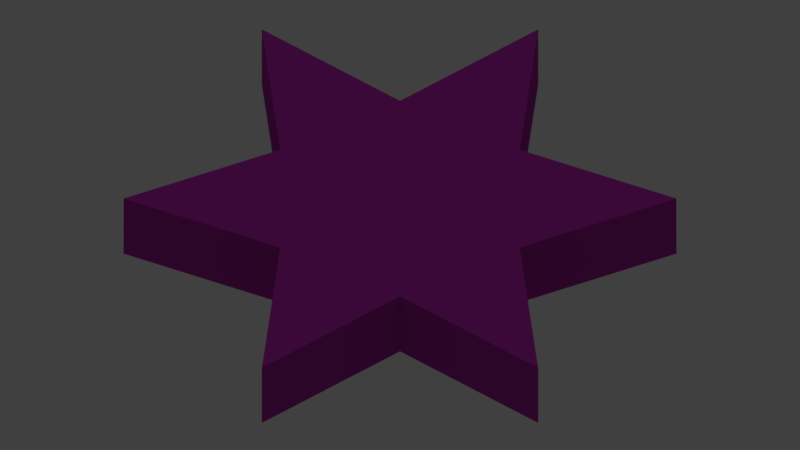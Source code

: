 # Source: ResourceModels.blend  (saved by Blender 2.79.0; exported with 4.5.12 LTS)
import bpy
from mathutils import Matrix  # noqa: F401  (used for matrix-valued properties, if any)

bpy.ops.wm.read_factory_settings(use_empty=True)
scene = bpy.context.scene
scene.name = 'Scene'

# ---- collections
col_collection_1 = bpy.data.collections.new('Collection 1'); scene.collection.children.link(col_collection_1)
col_collection_1.hide_render = True
col_collection_1.hide_viewport = True
col_collection_2 = bpy.data.collections.new('Collection 2'); scene.collection.children.link(col_collection_2)
col_collection_2.hide_render = True
col_collection_2.hide_viewport = True
col_collection_3 = bpy.data.collections.new('Collection 3'); scene.collection.children.link(col_collection_3)
col_collection_3.hide_render = True
col_collection_3.hide_viewport = True
col_collection_4 = bpy.data.collections.new('Collection 4'); scene.collection.children.link(col_collection_4)
col_collection_4.hide_render = True
col_collection_4.hide_viewport = True
col_collection_6 = bpy.data.collections.new('Collection 6'); scene.collection.children.link(col_collection_6)
col_collection_6.hide_render = True
col_collection_6.hide_viewport = True
col_collection_7 = bpy.data.collections.new('Collection 7'); scene.collection.children.link(col_collection_7)
col_collection_7.hide_render = True
col_collection_7.hide_viewport = True
col_collection_8 = bpy.data.collections.new('Collection 8'); scene.collection.children.link(col_collection_8)
col_collection_11 = bpy.data.collections.new('Collection 11'); scene.collection.children.link(col_collection_11)
col_collection_11.hide_render = True
col_collection_11.hide_viewport = True
col_collection_12 = bpy.data.collections.new('Collection 12'); scene.collection.children.link(col_collection_12)
col_collection_12.hide_render = True
col_collection_12.hide_viewport = True
col_collection_13 = bpy.data.collections.new('Collection 13'); scene.collection.children.link(col_collection_13)
col_collection_13.hide_render = True
col_collection_13.hide_viewport = True
col_collection_14 = bpy.data.collections.new('Collection 14'); scene.collection.children.link(col_collection_14)
col_collection_14.hide_render = True
col_collection_14.hide_viewport = True

# ---- materials (node trees are filled in below, after node groups)
mat_ytop = bpy.data.materials.new('YTop')
mat_ytop.alpha_threshold = 0.0
mat_ytop.use_transparent_shadow = False
mat_ytop.diffuse_color = (1.0, 0.5647, 0.02843, 1.0)
mat_ytop.roughness = 0.5
mat_ytop.specular_intensity = 0.0
mat_yshaded = bpy.data.materials.new('YShaded')
mat_yshaded.alpha_threshold = 0.0
mat_yshaded.use_transparent_shadow = False
mat_yshaded.diffuse_color = (0.6584, 0.3763, 0.02122, 1.0)
mat_yshaded.roughness = 0.5
mat_yshaded.specular_intensity = 0.0
mat_ptop = bpy.data.materials.new('PTop')
mat_ptop.alpha_threshold = 0.0
mat_ptop.use_transparent_shadow = False
mat_ptop.diffuse_color = (0.8632, 0.05448, 0.7454, 1.0)
mat_ptop.roughness = 0.5
mat_ptop.specular_intensity = 0.0
mat_pshaded = bpy.data.materials.new('PShaded')
mat_pshaded.alpha_threshold = 0.0
mat_pshaded.use_transparent_shadow = False
mat_pshaded.diffuse_color = (0.5029, 0.0356, 0.4397, 1.0)
mat_pshaded.roughness = 0.5
mat_pshaded.specular_intensity = 0.0
mat_gtop = bpy.data.materials.new('GTop')
mat_gtop.alpha_threshold = 0.0
mat_gtop.use_transparent_shadow = False
mat_gtop.diffuse_color = (0.07227, 0.9047, 0.1384, 1.0)
mat_gtop.roughness = 0.5
mat_gtop.specular_intensity = 0.0
mat_gshaded = bpy.data.materials.new('GShaded')
mat_gshaded.alpha_threshold = 0.0
mat_gshaded.use_transparent_shadow = False
mat_gshaded.diffuse_color = (0.04519, 0.5457, 0.08438, 1.0)
mat_gshaded.roughness = 0.5
mat_gshaded.specular_intensity = 0.0
mat_gtop_003 = bpy.data.materials.new('GTop.003')
mat_gtop_003.alpha_threshold = 0.0
mat_gtop_003.use_transparent_shadow = False
mat_gtop_003.diffuse_color = (0.07227, 0.9047, 0.1384, 1.0)
mat_gtop_003.roughness = 0.5
mat_gtop_003.specular_intensity = 0.0
mat_gshaded_003 = bpy.data.materials.new('GShaded.003')
mat_gshaded_003.alpha_threshold = 0.0
mat_gshaded_003.use_transparent_shadow = False
mat_gshaded_003.diffuse_color = (0.04519, 0.5457, 0.08438, 1.0)
mat_gshaded_003.roughness = 0.5
mat_gshaded_003.specular_intensity = 0.0
mat_gtop_001 = bpy.data.materials.new('GTop.001')
mat_gtop_001.alpha_threshold = 0.0
mat_gtop_001.use_transparent_shadow = False
mat_gtop_001.diffuse_color = (0.07227, 0.9047, 0.1384, 1.0)
mat_gtop_001.roughness = 0.5
mat_gtop_001.specular_intensity = 0.0
mat_gshaded_001 = bpy.data.materials.new('GShaded.001')
mat_gshaded_001.alpha_threshold = 0.0
mat_gshaded_001.use_transparent_shadow = False
mat_gshaded_001.diffuse_color = (0.04519, 0.5457, 0.08438, 1.0)
mat_gshaded_001.roughness = 0.5
mat_gshaded_001.specular_intensity = 0.0
mat_gtop_002 = bpy.data.materials.new('GTop.002')
mat_gtop_002.alpha_threshold = 0.0
mat_gtop_002.use_transparent_shadow = False
mat_gtop_002.diffuse_color = (0.07227, 0.9047, 0.1384, 1.0)
mat_gtop_002.roughness = 0.5
mat_gtop_002.specular_intensity = 0.0
mat_gshaded_002 = bpy.data.materials.new('GShaded.002')
mat_gshaded_002.alpha_threshold = 0.0
mat_gshaded_002.use_transparent_shadow = False
mat_gshaded_002.diffuse_color = (0.04519, 0.5457, 0.08438, 1.0)
mat_gshaded_002.roughness = 0.5
mat_gshaded_002.specular_intensity = 0.0
mat_gtop_004 = bpy.data.materials.new('GTop.004')
mat_gtop_004.alpha_threshold = 0.0
mat_gtop_004.use_transparent_shadow = False
mat_gtop_004.diffuse_color = (0.07227, 0.9047, 0.1384, 1.0)
mat_gtop_004.roughness = 0.5
mat_gtop_004.specular_intensity = 0.0
mat_gshaded_004 = bpy.data.materials.new('GShaded.004')
mat_gshaded_004.alpha_threshold = 0.0
mat_gshaded_004.use_transparent_shadow = False
mat_gshaded_004.diffuse_color = (0.04519, 0.5457, 0.08438, 1.0)
mat_gshaded_004.roughness = 0.5
mat_gshaded_004.specular_intensity = 0.0
mat_gtop_005 = bpy.data.materials.new('GTop.005')
mat_gtop_005.alpha_threshold = 0.0
mat_gtop_005.use_transparent_shadow = False
mat_gtop_005.diffuse_color = (0.07227, 0.9047, 0.1384, 1.0)
mat_gtop_005.roughness = 0.5
mat_gtop_005.specular_intensity = 0.0
mat_gshaded_005 = bpy.data.materials.new('GShaded.005')
mat_gshaded_005.alpha_threshold = 0.0
mat_gshaded_005.use_transparent_shadow = False
mat_gshaded_005.diffuse_color = (0.04519, 0.5457, 0.08438, 1.0)
mat_gshaded_005.roughness = 0.5
mat_gshaded_005.specular_intensity = 0.0
mat_gtop_006 = bpy.data.materials.new('GTop.006')
mat_gtop_006.alpha_threshold = 0.0
mat_gtop_006.use_transparent_shadow = False
mat_gtop_006.diffuse_color = (0.07227, 0.9047, 0.1384, 1.0)
mat_gtop_006.roughness = 0.5
mat_gtop_006.specular_intensity = 0.0
mat_gshaded_006 = bpy.data.materials.new('GShaded.006')
mat_gshaded_006.alpha_threshold = 0.0
mat_gshaded_006.use_transparent_shadow = False
mat_gshaded_006.diffuse_color = (0.04519, 0.5457, 0.08438, 1.0)
mat_gshaded_006.roughness = 0.5
mat_gshaded_006.specular_intensity = 0.0

# ---- material node trees

# ---- world
world_world = bpy.data.worlds.new('World'); scene.world = world_world
world_world.color = (0.05088, 0.05088, 0.05088)
world_world.use_sun_shadow = False
world_world.sun_shadow_jitter_overblur = 0.0
world_world.cycles.sampling_method = 'MANUAL'

# ---- cameras
cam_camera = bpy.data.cameras.new('Camera')
cam_camera.type = 'ORTHO'
cam_camera.clip_end = 100.0
cam_camera.lens = 35.0
cam_camera.sensor_width = 32.0
cam_camera.sensor_height = 18.0
cam_camera.ortho_scale = 4.1
cam_camera.dof.focus_distance = 0.0
cam_camera.dof.aperture_fstop = 128.0

# ---- lights
light_lamp = bpy.data.lights.new('Lamp', 'SUN')
light_lamp.transmission_factor = 0.0
light_lamp.cutoff_distance = 30.0
light_lamp.angle = 0.1993
light_lamp.energy = 1.0
light_lamp.shadow_buffer_clip_start = 1.001
light_lamp.shadow_soft_size = 0.1
light_lamp.shadow_cascade_max_distance = 1000.0

# ---- meshes
me_cube = bpy.data.meshes.new('Cube')
me_cube.from_pydata([(1.0, 1.0, 0.0), (1.0, -1.0, 0.0), (-1.0, -1.0, 0.0), (-1.0, 1.0, 0.0), (1.0, 1.0, 0.4), (1.0, -1.0, 0.4), (-1.0, -1.0, 0.4), (-1.0, 1.0, 0.4), (0.5, 0.5, 0.4), (0.5, -0.5, 0.4), (-0.5, 0.5, 0.4), (-0.5, -0.5, 0.4), (0.5, 0.5, 0.0), (0.5, -0.5, 0.0), (-0.5, 0.5, 0.0), (-0.5, -0.5, 0.0)], [], [(6, 5, 9, 11), (0, 4, 5, 1), (1, 5, 6, 2), (2, 6, 7, 3), (4, 0, 3, 7), (9, 8, 12, 13), (5, 4, 8, 9), (7, 6, 11, 10), (4, 7, 10, 8), (2, 15, 13, 1), (10, 11, 15, 14), (8, 10, 14, 12), (11, 9, 13, 15), (1, 13, 12, 0), (3, 0, 12, 14), (3, 14, 15, 2)])
me_cube.polygons.foreach_set('material_index', [0, 1, 1, 1, 1, 1, 0, 0, 0, 0, 1, 1, 1, 0, 0, 0])
me_cube.materials.append(mat_ytop)
me_cube.materials.append(mat_yshaded)
me_cube.use_remesh_preserve_volume = False
me_cube.use_remesh_preserve_attributes = False
me_cube.use_mirror_vertex_groups = False
me_cube.update()
me_cylinder = bpy.data.meshes.new('Cylinder')
me_cylinder.from_pydata([(0.0, 1.0, 0.0), (0.0, 1.0, 0.2852), (0.9511, 0.309, 0.0), (0.9511, 0.309, 0.2852), (0.5878, -0.809, 0.0), (0.5878, -0.809, 0.2852), (-0.5878, -0.809, 0.0), (-0.5878, -0.809, 0.2852), (-0.9511, 0.309, 0.0), (-0.9511, 0.309, 0.2852), (0.4755, 0.1545, 0.2852), (-1.192e-08, 0.5, 0.2852), (0.2939, -0.4045, 0.2852), (-0.2939, -0.4045, 0.2852), (-0.4755, 0.1545, 0.2852), (0.4755, 0.1545, 0.0), (-1.192e-08, 0.5, 0.0), (0.2939, -0.4045, 0.0), (-0.2939, -0.4045, 0.0), (-0.4755, 0.1545, 0.0)], [], [(0, 1, 3, 2), (2, 3, 5, 4), (4, 5, 7, 6), (9, 7, 13, 14), (6, 7, 9, 8), (8, 9, 1, 0), (8, 0, 16, 19), (14, 13, 18, 19), (5, 3, 10, 12), (1, 9, 14, 11), (3, 1, 11, 10), (7, 5, 12, 13), (12, 10, 15, 17), (11, 14, 19, 16), (13, 12, 17, 18), (10, 11, 16, 15), (0, 2, 15, 16), (2, 4, 17, 15), (4, 6, 18, 17), (6, 8, 19, 18)])
me_cylinder.polygons.foreach_set('material_index', [1, 1, 1, 0, 1, 1, 0, 1, 0, 0, 0, 0, 1, 1, 1, 1, 0, 0, 0, 0])
me_cylinder.materials.append(mat_ytop)
me_cylinder.materials.append(mat_yshaded)
me_cylinder.use_remesh_preserve_volume = False
me_cylinder.use_remesh_preserve_attributes = False
me_cylinder.use_mirror_vertex_groups = False
me_cylinder.update()
me_cylinder_002 = bpy.data.meshes.new('Cylinder.002')
me_cylinder_002.from_pydata([(0.0, 1.0, 0.0), (0.0, 1.0, 0.2828), (0.866, 0.5, 0.0), (0.866, 0.5, 0.2828), (0.866, -0.5, 0.0), (0.866, -0.5, 0.2828), (-8.742e-08, -1.0, 0.0), (-8.742e-08, -1.0, 0.2828), (-0.866, -0.5, 0.0), (-0.866, -0.5, 0.2828), (-0.866, 0.5, 0.0), (-0.866, 0.5, 0.2828), (0.433, 0.25, 0.2828), (-9.934e-09, 0.5, 0.2828), (0.433, -0.25, 0.2828), (-5.365e-08, -0.5, 0.2828), (-0.433, -0.25, 0.2828), (-0.433, 0.25, 0.2828), (0.433, 0.25, 0.0), (-9.934e-09, 0.5, 0.0), (0.433, -0.25, 0.0), (-5.365e-08, -0.5, 0.0), (-0.433, -0.25, 0.0), (-0.433, 0.25, 0.0)], [], [(0, 1, 3, 2), (2, 3, 5, 4), (4, 5, 7, 6), (6, 7, 9, 8), (9, 7, 15, 16), (8, 9, 11, 10), (10, 11, 1, 0), (17, 16, 22, 23), (5, 3, 12, 14), (11, 9, 16, 17), (3, 1, 13, 12), (7, 5, 14, 15), (1, 11, 17, 13), (6, 8, 22, 21), (15, 14, 20, 21), (12, 13, 19, 18), (13, 17, 23, 19), (16, 15, 21, 22), (14, 12, 18, 20), (8, 10, 23, 22), (10, 0, 19, 23), (0, 2, 18, 19), (2, 4, 20, 18), (4, 6, 21, 20)])
me_cylinder_002.polygons.foreach_set('material_index', [1, 1, 1, 1, 0, 1, 1, 1, 0, 0, 0, 0, 0, 0, 1, 1, 1, 1, 1, 0, 0, 0, 0, 0])
me_cylinder_002.materials.append(mat_ytop)
me_cylinder_002.materials.append(mat_yshaded)
me_cylinder_002.use_remesh_preserve_volume = False
me_cylinder_002.use_remesh_preserve_attributes = False
me_cylinder_002.use_mirror_vertex_groups = False
me_cylinder_002.update()
me_cylinder_011 = bpy.data.meshes.new('Cylinder.011')
me_cylinder_011.from_pydata([(-1.49e-08, 0.5, -2.98e-08), (-1.49e-08, 0.5, 0.2826), (0.7071, 0.7071, -2.98e-08), (0.7071, 0.7071, 0.2826), (0.5, -2.037e-08, -2.98e-08), (0.5, -2.037e-08, 0.2826), (0.7071, -0.7071, -2.98e-08), (0.7071, -0.7071, 0.2826), (-5.861e-08, -0.5, -2.98e-08), (-5.861e-08, -0.5, 0.2826), (-0.7071, -0.7071, -2.98e-08), (-0.7071, -0.7071, 0.2826), (-0.5, 7.453e-09, -2.98e-08), (-0.5, 7.453e-09, 0.2826), (-0.7071, 0.7071, -2.98e-08), (-0.7071, 0.7071, 0.2826)], [], [(0, 1, 3, 2), (2, 3, 5, 4), (4, 5, 7, 6), (6, 7, 9, 8), (8, 9, 11, 10), (10, 11, 13, 12), (3, 1, 15, 13, 11, 9, 7, 5), (12, 13, 15, 14), (14, 15, 1, 0), (0, 2, 4, 6, 8, 10, 12, 14)])
me_cylinder_011.polygons.foreach_set('material_index', [1, 1, 1, 1, 1, 1, 0, 1, 1, 0])
me_cylinder_011.materials.append(mat_ptop)
me_cylinder_011.materials.append(mat_pshaded)
me_cylinder_011.use_remesh_preserve_volume = False
me_cylinder_011.use_remesh_preserve_attributes = False
me_cylinder_011.use_mirror_vertex_groups = False
me_cylinder_011.update()
me_cylinder_012 = bpy.data.meshes.new('Cylinder.012')
me_cylinder_012.from_pydata([(-5.96e-09, 0.5, 0.0), (-5.96e-09, 0.5, 0.283), (0.5878, 0.809, 0.0), (0.5878, 0.809, 0.283), (0.4755, 0.1545, 0.0), (0.4755, 0.1545, 0.283), (0.9511, -0.309, 0.0), (0.9511, -0.309, 0.283), (0.2939, -0.4045, 0.0), (0.2939, -0.4045, 0.283), (-8.742e-08, -1.0, 0.0), (-8.742e-08, -1.0, 0.283), (-0.2939, -0.4045, 0.0), (-0.2939, -0.4045, 0.283), (-0.9511, -0.309, 0.0), (-0.9511, -0.309, 0.283), (-0.4755, 0.1545, 0.0), (-0.4755, 0.1545, 0.283), (-0.5878, 0.809, 0.0), (-0.5878, 0.809, 0.283)], [], [(0, 1, 3, 2), (2, 3, 5, 4), (4, 5, 7, 6), (6, 7, 9, 8), (8, 9, 11, 10), (10, 11, 13, 12), (12, 13, 15, 14), (14, 15, 17, 16), (3, 1, 19, 17, 15, 13, 11, 9, 7, 5), (16, 17, 19, 18), (18, 19, 1, 0), (0, 2, 4, 6, 8, 10, 12, 14, 16, 18)])
me_cylinder_012.polygons.foreach_set('material_index', [1, 1, 1, 1, 1, 1, 1, 1, 0, 1, 1, 0])
me_cylinder_012.materials.append(mat_ptop)
me_cylinder_012.materials.append(mat_pshaded)
me_cylinder_012.use_remesh_preserve_volume = False
me_cylinder_012.use_remesh_preserve_attributes = False
me_cylinder_012.use_mirror_vertex_groups = False
me_cylinder_012.update()
me_cylinder_013 = bpy.data.meshes.new('Cylinder.013')
me_cylinder_013.from_pydata([(0.0, 1.0, -1.49e-08), (0.0, 1.0, 0.2823), (0.25, 0.433, -1.49e-08), (0.25, 0.433, 0.2823), (0.866, 0.5, -1.49e-08), (0.866, 0.5, 0.2823), (0.5, -9.636e-08, -1.49e-08), (0.5, -9.636e-08, 0.2823), (0.866, -0.5, -1.49e-08), (0.866, -0.5, 0.2823), (0.25, -0.433, -1.49e-08), (0.25, -0.433, 0.2823), (1.51e-07, -1.0, -1.49e-08), (1.51e-07, -1.0, 0.2823), (-0.25, -0.433, -1.49e-08), (-0.25, -0.433, 0.2823), (-0.866, -0.5, -1.49e-08), (-0.866, -0.5, 0.2823), (-0.5, -3.07e-07, -1.49e-08), (-0.5, -3.07e-07, 0.2823), (-0.866, 0.5, -1.49e-08), (-0.866, 0.5, 0.2823), (-0.25, 0.433, -1.49e-08), (-0.25, 0.433, 0.2823)], [], [(0, 1, 3, 2), (2, 3, 5, 4), (4, 5, 7, 6), (6, 7, 9, 8), (8, 9, 11, 10), (10, 11, 13, 12), (12, 13, 15, 14), (14, 15, 17, 16), (16, 17, 19, 18), (18, 19, 21, 20), (3, 1, 23, 21, 19, 17, 15, 13, 11, 9, 7, 5), (20, 21, 23, 22), (22, 23, 1, 0), (0, 2, 4, 6, 8, 10, 12, 14, 16, 18, 20, 22)])
me_cylinder_013.polygons.foreach_set('material_index', [1, 1, 1, 1, 1, 1, 1, 1, 1, 1, 0, 1, 1, 0])
me_cylinder_013.materials.append(mat_ptop)
me_cylinder_013.materials.append(mat_pshaded)
me_cylinder_013.use_remesh_preserve_volume = False
me_cylinder_013.use_remesh_preserve_attributes = False
me_cylinder_013.use_mirror_vertex_groups = False
me_cylinder_013.update()
me_cylinder_001 = bpy.data.meshes.new('Cylinder.001')
me_cylinder_001.from_pydata([(0.0, 1.0, 0.0), (0.0, 1.0, 0.00902), (0.1253, 0.9921, 0.0), (0.1253, 0.9921, 0.00902), (0.2487, 0.9686, 0.0), (0.2487, 0.9686, 0.00902), (0.3681, 0.9298, 0.0), (0.3681, 0.9298, 0.00902), (0.4818, 0.8763, 0.0), (0.4818, 0.8763, 0.00902), (0.5878, 0.809, 0.0), (0.5878, 0.809, 0.00902), (0.6845, 0.729, 0.0), (0.6845, 0.729, 0.00902), (0.7705, 0.6374, 0.0), (0.7705, 0.6374, 0.00902), (0.8443, 0.5358, 0.0), (0.8443, 0.5358, 0.00902), (0.9048, 0.4258, 0.0), (0.9048, 0.4258, 0.00902), (0.9511, 0.309, 0.0), (0.9511, 0.309, 0.00902), (0.9823, 0.1874, 0.0), (0.9823, 0.1874, 0.00902), (0.998, 0.06279, 0.0), (0.998, 0.06279, 0.00902), (0.998, -0.06279, 0.0), (0.998, -0.06279, 0.00902), (0.9823, -0.1874, 0.0), (0.9823, -0.1874, 0.00902), (0.9511, -0.309, 0.0), (0.9511, -0.309, 0.00902), (0.9048, -0.4258, 0.0), (0.9048, -0.4258, 0.00902), (0.8443, -0.5358, 0.0), (0.8443, -0.5358, 0.00902), (0.7705, -0.6374, 0.0), (0.7705, -0.6374, 0.00902), (0.6845, -0.729, 0.0), (0.6845, -0.729, 0.00902), (0.5878, -0.809, 0.0), (0.5878, -0.809, 0.00902), (0.4818, -0.8763, 0.0), (0.4818, -0.8763, 0.00902), (0.3681, -0.9298, 0.0), (0.3681, -0.9298, 0.00902), (0.2487, -0.9686, 0.0), (0.2487, -0.9686, 0.00902), (0.1253, -0.9921, 0.0), (0.1253, -0.9921, 0.00902), (-8.027e-07, -1.0, 0.0), (-8.027e-07, -1.0, 0.00902), (-0.1253, -0.9921, 0.0), (-0.1253, -0.9921, 0.00902), (-0.2487, -0.9686, 0.0), (-0.2487, -0.9686, 0.00902), (-0.3681, -0.9298, 0.0), (-0.3681, -0.9298, 0.00902), (-0.4818, -0.8763, 0.0), (-0.4818, -0.8763, 0.00902), (-0.5878, -0.809, 0.0), (-0.5878, -0.809, 0.00902), (-0.6845, -0.729, 0.0), (-0.6845, -0.729, 0.00902), (-0.7705, -0.6374, 0.0), (-0.7705, -0.6374, 0.00902), (-0.8443, -0.5358, 0.0), (-0.8443, -0.5358, 0.00902), (-0.9048, -0.4258, 0.0), (-0.9048, -0.4258, 0.00902), (-0.9511, -0.309, 0.0), (-0.9511, -0.309, 0.00902), (-0.9823, -0.1874, 0.0), (-0.9823, -0.1874, 0.00902), (-0.998, -0.06279, 0.0), (-0.998, -0.06279, 0.00902), (-0.998, 0.06279, 0.0), (-0.998, 0.06279, 0.00902), (-0.9823, 0.1874, 0.0), (-0.9823, 0.1874, 0.00902), (-0.9511, 0.309, 0.0), (-0.9511, 0.309, 0.00902), (-0.9048, 0.4258, 0.0), (-0.9048, 0.4258, 0.00902), (-0.8443, 0.5358, 0.0), (-0.8443, 0.5358, 0.00902), (-0.7705, 0.6374, 0.0), (-0.7705, 0.6374, 0.00902), (-0.6845, 0.729, 0.0), (-0.6845, 0.729, 0.00902), (-0.5878, 0.809, 0.0), (-0.5878, 0.809, 0.00902), (-0.4818, 0.8763, 0.0), (-0.4818, 0.8763, 0.00902), (-0.3681, 0.9298, 0.0), (-0.3681, 0.9298, 0.00902), (-0.2487, 0.9686, 0.0), (-0.2487, 0.9686, 0.00902), (-0.1253, 0.9921, 0.0), (-0.1253, 0.9921, 0.00902)], [], [(0, 1, 3, 2), (2, 3, 5, 4), (4, 5, 7, 6), (6, 7, 9, 8), (8, 9, 11, 10), (10, 11, 13, 12), (12, 13, 15, 14), (14, 15, 17, 16), (16, 17, 19, 18), (18, 19, 21, 20), (20, 21, 23, 22), (22, 23, 25, 24), (24, 25, 27, 26), (26, 27, 29, 28), (28, 29, 31, 30), (30, 31, 33, 32), (32, 33, 35, 34), (34, 35, 37, 36), (36, 37, 39, 38), (38, 39, 41, 40), (40, 41, 43, 42), (42, 43, 45, 44), (44, 45, 47, 46), (46, 47, 49, 48), (48, 49, 51, 50), (50, 51, 53, 52), (52, 53, 55, 54), (54, 55, 57, 56), (56, 57, 59, 58), (58, 59, 61, 60), (60, 61, 63, 62), (62, 63, 65, 64), (64, 65, 67, 66), (66, 67, 69, 68), (68, 69, 71, 70), (70, 71, 73, 72), (72, 73, 75, 74), (74, 75, 77, 76), (76, 77, 79, 78), (78, 79, 81, 80), (80, 81, 83, 82), (82, 83, 85, 84), (84, 85, 87, 86), (86, 87, 89, 88), (88, 89, 91, 90), (90, 91, 93, 92), (92, 93, 95, 94), (94, 95, 97, 96), (3, 1, 99, 97, 95, 93, 91, 89, 87, 85, 83, 81, 79, 77, 75, 73, 71, 69, 67, 65, 63, 61, 59, 57, 55, 53, 51, 49, 47, 45, 43, 41, 39, 37, 35, 33, 31, 29, 27, 25, 23, 21, 19, 17, 15, 13, 11, 9, 7, 5), (96, 97, 99, 98), (98, 99, 1, 0), (0, 2, 4, 6, 8, 10, 12, 14, 16, 18, 20, 22, 24, 26, 28, 30, 32, 34, 36, 38, 40, 42, 44, 46, 48, 50, 52, 54, 56, 58, 60, 62, 64, 66, 68, 70, 72, 74, 76, 78, 80, 82, 84, 86, 88, 90, 92, 94, 96, 98)])
me_cylinder_001.use_remesh_preserve_volume = False
me_cylinder_001.use_remesh_preserve_attributes = False
me_cylinder_001.use_mirror_vertex_groups = False
me_cylinder_001.update()
me_cylinder_003 = bpy.data.meshes.new('Cylinder.003')
me_cylinder_003.from_pydata([(0.0, 1.545, 0.0), (0.0, 1.545, 0.4373), (0.866, 0.00238, 0.0), (0.866, 0.00238, 0.4373), (-0.866, 0.002381, 0.0), (-0.866, 0.002381, 0.4373), (-8.941e-08, -1.545, 0.4373), (-8.941e-08, -1.545, 0.0)], [], [(0, 1, 3, 2), (5, 4, 7, 6), (3, 1, 5), (4, 5, 1, 0), (0, 2, 4), (4, 2, 7), (3, 5, 6), (2, 3, 6, 7)])
me_cylinder_003.polygons.foreach_set('material_index', [1, 1, 0, 1, 0, 0, 0, 1])
me_cylinder_003.materials.append(mat_gtop)
me_cylinder_003.materials.append(mat_gshaded)
me_cylinder_003.use_remesh_preserve_volume = False
me_cylinder_003.use_remesh_preserve_attributes = False
me_cylinder_003.use_mirror_vertex_groups = False
me_cylinder_003.update()
me_cylinder_004 = bpy.data.meshes.new('Cylinder.004')
me_cylinder_004.from_pydata([(0.0, 1.0, 0.0), (0.0, 1.0, 0.2833), (0.866, 0.5, 0.0), (0.866, 0.5, 0.2833), (0.866, -0.5, 0.0), (0.866, -0.5, 0.2833), (-8.742e-08, -1.0, 0.0), (-8.742e-08, -1.0, 0.2833), (-0.866, -0.5, 0.0), (-0.866, -0.5, 0.2833), (-0.866, 0.5, 0.0), (-0.866, 0.5, 0.2833)], [], [(0, 1, 3, 2), (2, 3, 5, 4), (4, 5, 7, 6), (6, 7, 9, 8), (3, 1, 11, 9, 7, 5), (8, 9, 11, 10), (10, 11, 1, 0), (0, 2, 4, 6, 8, 10)])
me_cylinder_004.polygons.foreach_set('material_index', [1, 1, 1, 1, 0, 1, 1, 0])
me_cylinder_004.materials.append(mat_gtop)
me_cylinder_004.materials.append(mat_gshaded)
me_cylinder_004.use_remesh_preserve_volume = False
me_cylinder_004.use_remesh_preserve_attributes = False
me_cylinder_004.use_mirror_vertex_groups = False
me_cylinder_004.update()
me_cylinder_007 = bpy.data.meshes.new('Cylinder.007')
me_cylinder_007.from_pydata([(0.0, 0.0001113, 0.0), (0.0, 0.0001113, 0.8728), (0.8846, -1.532, 0.0), (0.8846, -1.532, 0.8728), (-0.8846, -1.532, 0.0), (-0.8846, -1.532, 0.8728), (-8.941e-08, -3.09, 0.8728), (-8.941e-08, -3.09, 0.0), (-9.656e-05, -5.573e-05, 0.0), (-9.656e-05, -5.573e-05, 0.8728), (0.8846, 1.532, 0.0), (0.8846, 1.532, 0.8728), (1.769, -8.941e-08, 0.0), (1.769, -8.941e-08, 0.8728), (2.676, 1.545, 0.8728), (2.676, 1.545, 0.0), (-9.642e-05, 5.567e-05, 0.0), (-9.642e-05, 5.567e-05, 0.8728), (2.676, -1.545, 0.8728), (2.676, -1.545, 0.0), (9.642e-05, 5.567e-05, 0.0), (9.642e-05, 5.567e-05, 0.8728), (-1.769, 8.643e-07, 0.0), (-1.769, 8.643e-07, 0.8728), (-2.676, -1.545, 0.8728), (-2.676, -1.545, 0.0), (9.642e-05, -5.567e-05, 0.0), (9.642e-05, -5.567e-05, 0.8728), (-0.8846, 1.532, 0.0), (-0.8846, 1.532, 0.8728), (-2.676, 1.545, 0.8728), (-2.676, 1.545, 0.0), (-8.959e-11, -0.0001113, 0.0), (-8.959e-11, -0.0001113, 0.8728), (2.576e-06, 3.09, 0.8728), (2.576e-06, 3.09, 0.0)], [(0, 1), (8, 9), (16, 17), (20, 21), (26, 27), (32, 33)], [(5, 4, 7, 6), (3, 1, 5), (0, 2, 4), (4, 2, 7), (3, 5, 6), (2, 3, 6, 7), (13, 12, 15, 14), (11, 9, 13), (8, 10, 12), (12, 10, 15), (11, 13, 14), (10, 11, 14, 15), (3, 2, 19, 18), (13, 17, 3), (16, 12, 2), (2, 12, 19), (13, 3, 18), (12, 13, 18, 19), (23, 22, 25, 24), (5, 21, 23), (20, 4, 22), (22, 4, 25), (5, 23, 24), (4, 5, 24, 25), (29, 28, 31, 30), (23, 27, 29), (26, 22, 28), (28, 22, 31), (23, 29, 30), (22, 23, 30, 31), (11, 10, 35, 34), (29, 33, 11), (32, 28, 10), (10, 28, 35), (29, 11, 34), (28, 29, 34, 35)])
me_cylinder_007.polygons.foreach_set('material_index', [1, 0, 0, 0, 0, 1, 3, 2, 2, 2, 2, 3, 5, 4, 4, 4, 4, 5, 7, 6, 6, 6, 6, 7, 9, 8, 8, 8, 8, 9, 11, 10, 10, 10, 10, 11])
me_cylinder_007.materials.append(mat_gtop_003)
me_cylinder_007.materials.append(mat_gshaded_003)
me_cylinder_007.materials.append(mat_gtop_001)
me_cylinder_007.materials.append(mat_gshaded_001)
me_cylinder_007.materials.append(mat_gtop_002)
me_cylinder_007.materials.append(mat_gshaded_002)
me_cylinder_007.materials.append(mat_gtop_004)
me_cylinder_007.materials.append(mat_gshaded_004)
me_cylinder_007.materials.append(mat_gtop_005)
me_cylinder_007.materials.append(mat_gshaded_005)
me_cylinder_007.materials.append(mat_gtop_006)
me_cylinder_007.materials.append(mat_gshaded_006)
me_cylinder_007.use_remesh_preserve_volume = False
me_cylinder_007.use_remesh_preserve_attributes = False
me_cylinder_007.use_mirror_vertex_groups = False
me_cylinder_007.update()

# ---- objects
ob_lamp = bpy.data.objects.new('Lamp', light_lamp)
ob_camera = bpy.data.objects.new('Camera', cam_camera)
ob_cube = bpy.data.objects.new('Cube', me_cube)
ob_cylinder = bpy.data.objects.new('Cylinder', me_cylinder)
ob_cylinder_002 = bpy.data.objects.new('Cylinder.002', me_cylinder_002)
ob_cylinder_005 = bpy.data.objects.new('Cylinder.005', me_cylinder_011)
ob_cylinder_006 = bpy.data.objects.new('Cylinder.006', me_cylinder_012)
ob_cylinder_008 = bpy.data.objects.new('Cylinder.008', me_cylinder_013)
ob_cylinder_001 = bpy.data.objects.new('Cylinder.001', me_cylinder_001)
ob_cylinder_003 = bpy.data.objects.new('Cylinder.003', me_cylinder_003)
ob_cylinder_004 = bpy.data.objects.new('Cylinder.004', me_cylinder_004)
ob_cylinder_007 = bpy.data.objects.new('Cylinder.007', me_cylinder_007)

# ---- transforms, parenting, visibility, modifiers, constraints
ob_lamp.location = (4.076, 1.005, 5.904)
ob_lamp.rotation_euler = (0.7854, 0.0, 0.7854)
ob_lamp.lock_rotations_4d = False
ob_lamp.empty_display_type = 'ARROWS'
ob_lamp.color = (0.0, 0.0, 0.0, 0.0)
ob_lamp.lineart.crease_threshold = 0.0
ob_camera.location = (10.0, -10.0, 14.35)
ob_camera.rotation_euler = (0.7854, 0.0, 0.7854)
ob_camera.lock_rotations_4d = False
ob_camera.empty_display_type = 'ARROWS'
ob_camera.color = (0.0, 0.0, 0.0, 0.0)
ob_camera.display_type = 'WIRE'
ob_camera.lineart.crease_threshold = 0.0
ob_cube.location = (0.0, 0.0, 0.0)
ob_cube.lock_rotations_4d = False
ob_cube.empty_display_type = 'ARROWS'
ob_cube.lineart.crease_threshold = 0.0
ob_cylinder.location = (0.0, 0.0, 0.0)
ob_cylinder.rotation_euler = (0.0, 0.0, 0.7854)
ob_cylinder.scale = (1.402, 1.402, 1.402)
ob_cylinder.lineart.crease_threshold = 0.0
ob_cylinder_002.location = (0.0, 0.0, 0.0)
ob_cylinder_002.rotation_euler = (0.0, 0.0, 0.7854)
ob_cylinder_002.scale = (1.415, 1.415, 1.415)
ob_cylinder_002.lineart.crease_threshold = 0.0
ob_cylinder_005.location = (0.0, 0.0, 0.0)
ob_cylinder_005.scale = (1.416, 1.416, 1.416)
ob_cylinder_005.lineart.crease_threshold = 0.0
ob_cylinder_006.location = (0.0, 0.0, 0.0)
ob_cylinder_006.rotation_euler = (0.0, 0.0, 3.927)
ob_cylinder_006.scale = (1.414, 1.414, 1.414)
ob_cylinder_006.lineart.crease_threshold = 0.0
ob_cylinder_008.location = (0.0, 0.0, 0.0)
ob_cylinder_008.rotation_euler = (0.0, -0.0, 1.309)
ob_cylinder_008.scale = (1.417, 1.417, 1.417)
ob_cylinder_008.lineart.crease_threshold = 0.0
ob_cylinder_001.location = (0.0, 0.0, 0.0)
ob_cylinder_001.scale = (1.419, 1.419, 1.419)
ob_cylinder_001.lineart.crease_threshold = 0.0
ob_cylinder_003.location = (0.0, 0.0, 0.0)
ob_cylinder_003.rotation_euler = (0.0, 0.0, 0.7854)
ob_cylinder_003.scale = (0.9147, 0.9147, 0.9147)
ob_cylinder_003.lineart.crease_threshold = 0.0
ob_cylinder_004.location = (0.0, 0.0, 0.0)
ob_cylinder_004.rotation_euler = (0.0, 0.0, 1.309)
ob_cylinder_004.scale = (1.412, 1.412, 1.412)
ob_cylinder_004.lineart.crease_threshold = 0.0
ob_cylinder_007.location = (0.0, -1.192e-07, 0.0)
ob_cylinder_007.rotation_euler = (0.0, -0.0, -0.7854)
ob_cylinder_007.scale = (0.4583, 0.4583, 0.4583)
ob_cylinder_007.lineart.crease_threshold = 0.0

# ---- collection membership
col_collection_1.objects.link(ob_lamp)
col_collection_1.objects.link(ob_camera)
col_collection_2.objects.link(ob_cube)
col_collection_3.objects.link(ob_cylinder)
col_collection_4.objects.link(ob_cylinder_002)
col_collection_6.objects.link(ob_cylinder_005)
col_collection_7.objects.link(ob_cylinder_006)
col_collection_8.objects.link(ob_cylinder_008)
col_collection_11.objects.link(ob_cylinder_001)
col_collection_12.objects.link(ob_cylinder_003)
col_collection_13.objects.link(ob_cylinder_004)
col_collection_14.objects.link(ob_cylinder_007)

# ---- scene / render settings (as saved in the file)
scene.camera = ob_camera
scene.frame_start = 1; scene.frame_end = 250; scene.frame_set(1)
scene.render.engine = 'BLENDER_EEVEE_NEXT'
scene.render.resolution_percentage = 50
scene.render.dither_intensity = 0.0
scene.render.film_transparent = True
scene.cycles.use_denoising = False
scene.cycles.samples = 128
scene.cycles.sampling_pattern = 'TABULATED_SOBOL'
scene.cycles.use_adaptive_sampling = False
scene.cycles.use_light_tree = False
scene.cycles.blur_glossy = 0.0
scene.cycles.sample_clamp_indirect = 0.0
scene.view_settings.view_transform = 'Standard'
bpy.context.view_layer.update()
